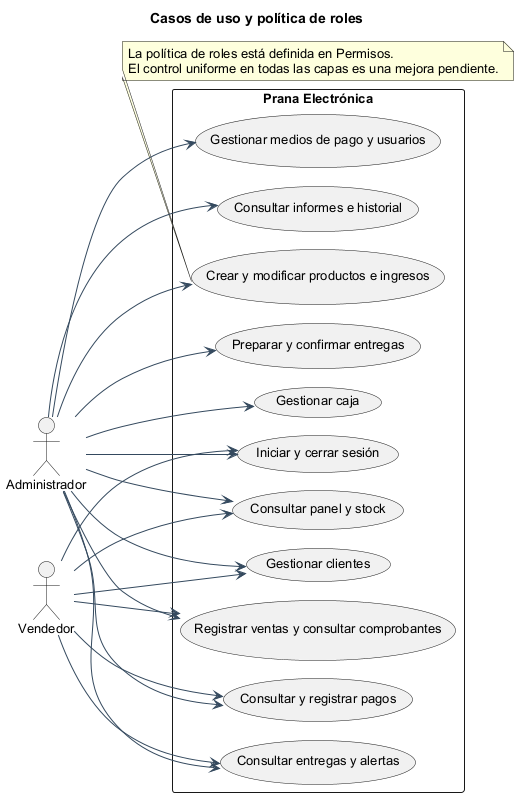

The diagram above was rendered by PlantUML. Its source (embedded in the PNG):
@startuml
!pragma layout smetana
skinparam backgroundColor white
skinparam defaultFontName Arial
skinparam defaultFontSize 13
skinparam shadowing false
skinparam ArrowColor #34495E
skinparam packageStyle rectangle
left to right direction
title Casos de uso y política de roles
actor Administrador as A
actor Vendedor as V
rectangle "Prana Electrónica" {
usecase "Iniciar y cerrar sesión" as U1
usecase "Consultar panel y stock" as U2
usecase "Gestionar clientes" as U3
usecase "Registrar ventas y consultar comprobantes" as U4
usecase "Consultar y registrar pagos" as U5
usecase "Consultar entregas y alertas" as U6
usecase "Crear y modificar productos e ingresos" as U7
usecase "Preparar y confirmar entregas" as U8
usecase "Gestionar caja" as U9
usecase "Gestionar medios de pago y usuarios" as U10
usecase "Consultar informes e historial" as U11
}
V --> U1
V --> U2
V --> U3
V --> U4
V --> U5
V --> U6
A --> U1
A --> U2
A --> U3
A --> U4
A --> U5
A --> U6
A --> U7
A --> U8
A --> U9
A --> U10
A --> U11
note bottom of U7
La política de roles está definida en Permisos.
El control uniforme en todas las capas es una mejora pendiente.
end note
@enduml